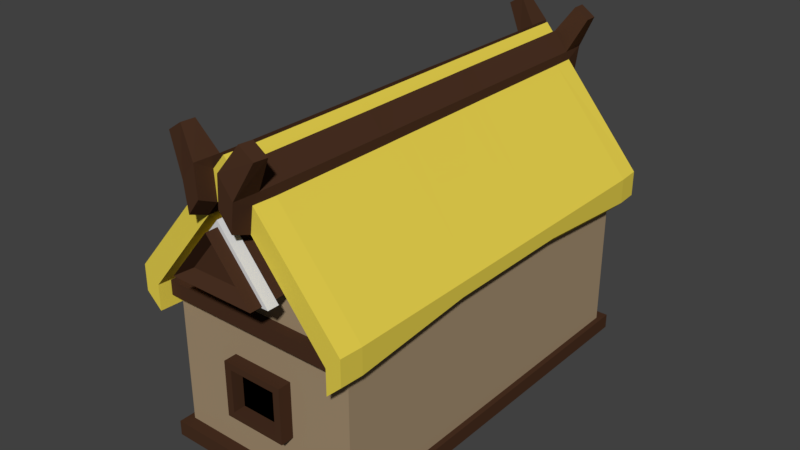 # Source: House3.blend  (saved by Blender 2.79.0; exported with 4.5.12 LTS)
import bpy
from mathutils import Matrix  # noqa: F401  (used for matrix-valued properties, if any)

bpy.ops.wm.read_factory_settings(use_empty=True)
scene = bpy.context.scene
scene.name = 'Scene'

# ---- collections
col_collection_1 = bpy.data.collections.new('Collection 1'); scene.collection.children.link(col_collection_1)

# ---- materials (node trees are filled in below, after node groups)
mat_material_016 = bpy.data.materials.new('Material.016')
mat_material_016.alpha_threshold = 0.0
mat_material_016.use_transparent_shadow = False
mat_material_016.diffuse_color = (0.2668, 0.2668, 0.2668, 1.0)
mat_material_016.roughness = 0.5
mat_material_017 = bpy.data.materials.new('Material.017')
mat_material_017.alpha_threshold = 0.0
mat_material_017.use_transparent_shadow = False
mat_material_017.diffuse_color = (0.1574, 0.04011, 0.01681, 1.0)
mat_material_017.roughness = 0.5
mat_material_013 = bpy.data.materials.new('Material.013')
mat_material_013.alpha_threshold = 0.0
mat_material_013.use_transparent_shadow = False
mat_material_013.diffuse_color = (0.03254, 0.06234, 0.8, 1.0)
mat_material_013.roughness = 0.5
mat_material_014 = bpy.data.materials.new('Material.014')
mat_material_014.alpha_threshold = 0.0
mat_material_014.use_transparent_shadow = False
mat_material_014.roughness = 0.5
mat_material_015 = bpy.data.materials.new('Material.015')
mat_material_015.alpha_threshold = 0.0
mat_material_015.use_transparent_shadow = False
mat_material_015.diffuse_color = (0.2462, 0.2462, 0.2462, 1.0)
mat_material_015.roughness = 0.5
mat_material_008 = bpy.data.materials.new('Material.008')
mat_material_008.alpha_threshold = 0.0
mat_material_008.use_transparent_shadow = False
mat_material_008.diffuse_color = (0.3757, 0.2759, 0.1692, 1.0)
mat_material_008.roughness = 0.5
mat_material_009 = bpy.data.materials.new('Material.009')
mat_material_009.alpha_threshold = 0.0
mat_material_009.use_transparent_shadow = False
mat_material_009.diffuse_color = (0.8, 0.6405, 0.07538, 1.0)
mat_material_009.roughness = 0.5
mat_material_010 = bpy.data.materials.new('Material.010')
mat_material_010.alpha_threshold = 0.0
mat_material_010.use_transparent_shadow = False
mat_material_010.diffuse_color = (0.0, 0.0, 0.0, 1.0)
mat_material_010.roughness = 0.5
mat_material_011 = bpy.data.materials.new('Material.011')
mat_material_011.alpha_threshold = 0.0
mat_material_011.use_transparent_shadow = False
mat_material_011.diffuse_color = (0.06681, 0.03012, 0.01614, 1.0)
mat_material_011.roughness = 0.5
mat_material_012 = bpy.data.materials.new('Material.012')
mat_material_012.alpha_threshold = 0.0
mat_material_012.use_transparent_shadow = False
mat_material_012.diffuse_color = (0.723, 0.723, 0.723, 1.0)
mat_material_012.roughness = 0.5

# ---- material node trees

# ---- world
world_world = bpy.data.worlds.new('World'); scene.world = world_world
world_world.color = (0.05088, 0.05088, 0.05088)
world_world.use_sun_shadow = False
world_world.sun_shadow_jitter_overblur = 0.0
world_world.cycles.sampling_method = 'MANUAL'

# ---- meshes
me_cylinder_001 = bpy.data.meshes.new('Cylinder.001')
me_cylinder_001.from_pydata([(0.0, 1.0, -1.0), (0.0, 1.0, 1.0), (0.7071, 0.7071, -1.0), (0.7071, 0.7071, 1.0), (1.0, -4.371e-08, -1.0), (1.0, -4.371e-08, 1.0), (0.7071, -0.7071, -1.0), (0.7071, -0.7071, 1.0), (-8.742e-08, -1.0, -1.0), (-8.742e-08, -1.0, 1.0), (-0.7071, -0.7071, -1.0), (-0.7071, -0.7071, 1.0), (-1.0, 1.192e-08, -1.0), (-1.0, 1.192e-08, 1.0), (-0.7071, 0.7071, -1.0), (-0.7071, 0.7071, 1.0), (0.7071, 0.7071, 1.073), (0.0, 1.0, 1.073), (1.0, -4.371e-08, 1.073), (0.7071, -0.7071, 1.073), (-8.742e-08, -1.0, 1.073), (-0.7071, -0.7071, 1.073), (-1.0, 1.192e-08, 1.073), (-0.7071, 0.7071, 1.073), (-5.476e-08, 0.1391, 1.344), (-5.476e-08, 0.1967, 1.344), (-3.389e-08, 1.195e-08, 1.344), (-5.476e-08, -0.1391, 1.344), (-5.476e-08, -0.1967, 1.344), (-5.476e-08, -0.1391, 1.344), (-5.476e-08, 2.289e-08, 1.344), (-5.476e-08, 0.1391, 1.344), (1.297, 1.297, 0.8668), (3.109e-08, 1.835, 0.8668), (1.835, -7.397e-08, 0.8668), (1.297, -1.297, 0.8668), (-1.293e-07, -1.835, 0.8668), (-1.297, -1.297, 0.8668), (-1.835, 2.809e-08, 0.8668), (-1.297, 1.297, 0.8668), (1.297, 1.297, 0.9367), (3.109e-08, 1.835, 0.9367), (1.835, -7.397e-08, 0.9367), (1.297, -1.297, 0.9367), (-1.293e-07, -1.835, 0.9367), (-1.297, -1.297, 0.9367), (-1.835, 2.809e-08, 0.9367), (-1.297, 1.297, 0.9367)], [], [(0, 1, 3, 2), (2, 3, 5, 4), (4, 5, 7, 6), (6, 7, 9, 8), (8, 9, 11, 10), (10, 11, 13, 12), (20, 21, 45, 44), (12, 13, 15, 14), (14, 15, 1, 0), (0, 2, 4, 6, 8, 10, 12, 14), (20, 19, 27, 28), (15, 13, 38, 39), (5, 3, 32, 34), (19, 20, 44, 43), (18, 19, 43, 42), (9, 7, 35, 36), (16, 18, 42, 40), (13, 11, 37, 38), (24, 25, 31, 30, 29, 28, 27, 26), (18, 16, 24, 26), (23, 22, 30, 31), (21, 20, 28, 29), (19, 18, 26, 27), (16, 17, 25, 24), (17, 23, 31, 25), (22, 21, 29, 30), (34, 32, 40, 42), (37, 36, 44, 45), (33, 39, 47, 41), (32, 33, 41, 40), (35, 34, 42, 43), (38, 37, 45, 46), (36, 35, 43, 44), (39, 38, 46, 47), (11, 9, 36, 37), (21, 22, 46, 45), (22, 23, 47, 46), (7, 5, 34, 35), (1, 15, 39, 33), (3, 1, 33, 32), (23, 17, 41, 47), (17, 16, 40, 41)])
me_cylinder_001.polygons.foreach_set('material_index', [1, 1, 1, 1, 1, 1, 0, 1, 1, 0, 0, 0, 0, 0, 0, 0, 0, 0, 0, 0, 0, 0, 0, 0, 0, 0, 0, 0, 0, 0, 0, 0, 0, 0, 0, 0, 0, 0, 0, 0, 0, 0])
me_cylinder_001.materials.append(mat_material_016)
me_cylinder_001.materials.append(mat_material_017)
me_cylinder_001.use_remesh_preserve_volume = False
me_cylinder_001.use_remesh_preserve_attributes = False
me_cylinder_001.use_mirror_vertex_groups = False
me_cylinder_001.update()
me_cylinder = bpy.data.meshes.new('Cylinder')
me_cylinder.from_pydata([(0.0, 1.0, -1.0), (0.0, 1.0, 1.0), (0.7071, 0.7071, -1.0), (0.7071, 0.7071, 1.0), (1.0, -4.371e-08, -1.0), (1.0, -4.371e-08, 1.0), (0.7071, -0.7071, -1.0), (0.7071, -0.7071, 1.0), (-8.742e-08, -1.0, -1.0), (-8.742e-08, -1.0, 1.0), (-0.7071, -0.7071, -1.0), (-0.7071, -0.7071, 1.0), (-1.0, 1.192e-08, -1.0), (-1.0, 1.192e-08, 1.0), (-0.7071, 0.7071, -1.0), (-0.7071, 0.7071, 1.0), (0.7071, 0.7071, 1.073), (0.0, 1.0, 1.073), (1.0, -4.371e-08, 1.073), (0.7071, -0.7071, 1.073), (-8.742e-08, -1.0, 1.073), (-0.7071, -0.7071, 1.073), (-1.0, 1.192e-08, 1.073), (-0.7071, 0.7071, 1.073), (-5.476e-08, 0.1391, 1.344), (-5.476e-08, 0.1967, 1.344), (-3.389e-08, 1.195e-08, 1.344), (-5.476e-08, -0.1391, 1.344), (-5.476e-08, -0.1967, 1.344), (-5.476e-08, -0.1391, 1.344), (-5.476e-08, 2.289e-08, 1.344), (-5.476e-08, 0.1391, 1.344), (1.297, 1.297, 0.8668), (3.109e-08, 1.835, 0.8668), (1.835, -7.397e-08, 0.8668), (1.297, -1.297, 0.8668), (-1.293e-07, -1.835, 0.8668), (-1.297, -1.297, 0.8668), (-1.835, 2.809e-08, 0.8668), (-1.297, 1.297, 0.8668), (1.297, 1.297, 0.9367), (3.109e-08, 1.835, 0.9367), (1.835, -7.397e-08, 0.9367), (1.297, -1.297, 0.9367), (-1.293e-07, -1.835, 0.9367), (-1.297, -1.297, 0.9367), (-1.835, 2.809e-08, 0.9367), (-1.297, 1.297, 0.9367)], [], [(0, 1, 3, 2), (2, 3, 5, 4), (4, 5, 7, 6), (6, 7, 9, 8), (8, 9, 11, 10), (10, 11, 13, 12), (20, 21, 45, 44), (12, 13, 15, 14), (14, 15, 1, 0), (0, 2, 4, 6, 8, 10, 12, 14), (20, 19, 27, 28), (15, 13, 38, 39), (5, 3, 32, 34), (19, 20, 44, 43), (18, 19, 43, 42), (9, 7, 35, 36), (16, 18, 42, 40), (13, 11, 37, 38), (24, 25, 31, 30, 29, 28, 27, 26), (18, 16, 24, 26), (23, 22, 30, 31), (21, 20, 28, 29), (19, 18, 26, 27), (16, 17, 25, 24), (17, 23, 31, 25), (22, 21, 29, 30), (34, 32, 40, 42), (37, 36, 44, 45), (33, 39, 47, 41), (32, 33, 41, 40), (35, 34, 42, 43), (38, 37, 45, 46), (36, 35, 43, 44), (39, 38, 46, 47), (11, 9, 36, 37), (21, 22, 46, 45), (22, 23, 47, 46), (7, 5, 34, 35), (1, 15, 39, 33), (3, 1, 33, 32), (23, 17, 41, 47), (17, 16, 40, 41)])
me_cylinder.polygons.foreach_set('material_index', [1, 1, 1, 1, 1, 1, 0, 1, 1, 0, 0, 0, 0, 0, 0, 0, 0, 0, 0, 0, 0, 0, 0, 0, 0, 0, 0, 0, 0, 0, 0, 0, 0, 0, 0, 0, 0, 0, 0, 0, 0, 0])
me_cylinder.materials.append(mat_material_016)
me_cylinder.materials.append(mat_material_017)
me_cylinder.use_remesh_preserve_volume = False
me_cylinder.use_remesh_preserve_attributes = False
me_cylinder.use_mirror_vertex_groups = False
me_cylinder.update()
me_cube = bpy.data.meshes.new('Cube')
me_cube.from_pydata([(-1.0, -1.0, -1.0), (-1.0, -1.0, 1.0), (-1.0, 1.0, -1.0), (-1.0, 1.0, 1.0), (1.0, -1.0, -1.0), (1.0, -1.0, 1.0), (1.0, 1.0, -1.0), (1.0, 1.0, 1.0), (-1.0, 1.0, -1.337), (-1.0, -1.0, -1.337), (1.0, 1.0, -1.337), (1.0, -1.0, -1.337), (-0.8228, 0.8228, -1.772), (-0.8228, -0.8228, -1.772), (0.8228, 0.8228, -1.772), (0.8228, -0.8228, -1.772), (-0.5297, 0.5297, -2.131), (-0.5297, -0.5297, -2.131), (0.5297, 0.5297, -2.131), (0.5297, -0.5297, -2.131), (-0.1422, 0.1422, -2.46), (-0.1422, -0.1422, -2.46), (0.1422, 0.1422, -2.46), (0.1422, -0.1422, -2.46), (-1.0, 0.3333, -1.0), (-1.0, -0.3333, -1.0), (-1.0, -0.3333, 1.0), (-1.0, 0.3333, 1.0), (1.0, -0.3333, -1.0), (1.0, 0.3333, -1.0), (1.0, 0.3333, 1.0), (1.0, -0.3333, 1.0), (-1.0, 0.3333, -1.337), (-1.0, -0.3333, -1.337), (1.0, -0.3333, -1.337), (1.0, 0.3333, -1.337), (-0.8228, 0.2743, -1.772), (-0.8228, -0.2743, -1.772), (0.8228, -0.2743, -1.772), (0.8228, 0.2743, -1.772), (-0.5297, 0.1766, -2.131), (-0.5297, -0.1766, -2.131), (0.5297, -0.1766, -2.131), (0.5297, 0.1766, -2.131), (-0.1422, 0.0474, -2.46), (-0.1422, -0.0474, -2.46), (0.1422, -0.0474, -2.46), (0.1422, 0.0474, -2.46), (-1.0, -1.0, 0.0), (-1.0, 1.0, 0.0), (1.0, 1.0, 0.0), (1.0, -1.0, 0.0), (1.0, 0.3333, 0.0), (1.0, -0.3333, 0.0), (-1.0, -0.3333, 0.0), (-1.0, 0.3333, 0.0), (-1.0, 1.0, -0.5), (1.0, 1.0, -0.5), (1.0, -1.0, -0.5), (1.0, 0.3333, -0.5), (1.0, -0.3333, -0.5), (-1.0, -0.3333, -0.5), (-1.0, 0.3333, -0.5), (-1.0, -1.0, -0.5), (-1.072, -1.072, 0.0693), (-1.072, -1.072, 1.141), (-1.072, 0.3572, 1.141), (-1.072, 1.072, 1.141), (-1.072, 1.072, -0.4666), (-1.072, 1.072, -1.002), (1.072, 1.072, -1.002), (1.072, 1.072, 1.141), (1.072, 1.072, -0.4666), (1.072, -0.3572, 1.141), (1.072, -1.072, 1.141), (1.072, -1.072, -0.4666), (1.072, -1.072, -1.002), (-1.072, -1.072, -1.002), (1.072, 1.072, -1.363), (-1.072, 1.072, -1.363), (-1.072, -1.072, -1.363), (1.072, -1.072, -1.363), (0.8818, 0.8818, -1.829), (-0.8818, 0.8818, -1.829), (-0.8818, -0.8818, -1.829), (0.8818, -0.8818, -1.829), (0.5677, 0.5677, -2.215), (-0.5677, 0.5677, -2.215), (-0.5677, -0.5677, -2.215), (0.5677, -0.5677, -2.215), (-0.1524, -0.0508, -2.567), (-0.1524, -0.1524, -2.567), (0.1524, 0.1524, -2.567), (-0.1524, 0.1524, -2.567), (0.1524, 0.0508, -2.567), (0.1524, -0.1524, -2.567), (-1.072, -0.3572, 1.141), (1.072, 0.3572, 1.141), (-0.1524, 0.0508, -2.567), (0.1524, -0.0508, -2.567), (-1.072, -1.072, -0.4666), (-1.072, 1.072, 0.0693), (1.072, 1.072, 0.0693), (1.072, -1.072, 0.0693)], [], [(55, 27, 3, 49), (56, 49, 101, 68), (53, 31, 5, 51), (9, 13, 84, 80), (28, 4, 11, 34), (7, 50, 102, 71), (34, 11, 15, 38), (47, 46, 99, 94), (17, 21, 91, 88), (24, 2, 8, 32), (36, 12, 16, 40), (32, 8, 12, 36), (12, 8, 79, 83), (49, 3, 67, 101), (46, 23, 95, 99), (10, 14, 82, 78), (48, 63, 100, 64), (38, 15, 19, 42), (45, 44, 98, 90), (22, 47, 94, 92), (42, 19, 23, 46), (40, 16, 20, 44), (17, 41, 45, 21), (41, 40, 44, 45), (18, 43, 47, 22), (43, 42, 46, 47), (31, 30, 97, 73), (15, 11, 81, 85), (14, 39, 43, 18), (39, 38, 42, 43), (9, 33, 37, 13), (33, 32, 36, 37), (13, 37, 41, 17), (37, 36, 40, 41), (0, 25, 33, 9), (25, 24, 32, 33), (10, 35, 39, 14), (35, 34, 38, 39), (44, 20, 93, 98), (30, 7, 71, 97), (6, 29, 35, 10), (29, 28, 34, 35), (50, 7, 30, 52), (52, 30, 31, 53), (48, 1, 26, 54), (54, 26, 27, 55), (61, 54, 55, 62), (63, 48, 54, 61), (59, 52, 53, 60), (57, 50, 52, 59), (21, 45, 90, 91), (60, 53, 51, 58), (4, 58, 75, 76), (62, 55, 49, 56), (24, 62, 56, 2), (14, 18, 86, 82), (28, 60, 58, 4), (5, 31, 73, 74), (6, 57, 59, 29), (29, 59, 60, 28), (0, 63, 61, 25), (25, 61, 62, 24), (101, 67, 71, 102), (103, 74, 65, 64), (73, 96, 65, 74), (76, 77, 80, 81), (69, 70, 78, 79), (81, 80, 84, 85), (79, 78, 82, 83), (89, 88, 91, 95), (85, 84, 88, 89), (83, 82, 86, 87), (90, 99, 95, 91), (87, 86, 92, 93), (93, 92, 94, 98), (98, 94, 99, 90), (71, 67, 66, 97), (97, 66, 96, 73), (75, 103, 64, 100), (68, 101, 102, 72), (69, 68, 72, 70), (76, 75, 100, 77), (23, 19, 89, 95), (1, 48, 64, 65), (51, 5, 74, 103), (50, 57, 72, 102), (18, 22, 92, 86), (3, 27, 66, 67), (11, 4, 76, 81), (58, 51, 103, 75), (20, 16, 87, 93), (2, 56, 68, 69), (6, 10, 78, 70), (0, 9, 80, 77), (16, 12, 83, 87), (8, 2, 69, 79), (26, 1, 65, 96), (57, 6, 70, 72), (13, 17, 88, 84), (27, 26, 96, 66), (19, 15, 85, 89), (63, 0, 77, 100)])
me_cube.polygons.foreach_set('material_index', [0, 2, 0, 2, 0, 0, 0, 1, 2, 0, 0, 0, 2, 2, 0, 0, 2, 0, 2, 0, 0, 0, 0, 1, 0, 1, 1, 0, 0, 1, 0, 1, 0, 1, 0, 1, 0, 1, 2, 0, 0, 1, 0, 1, 0, 1, 1, 1, 1, 1, 2, 1, 0, 1, 0, 0, 0, 0, 0, 1, 0, 1, 2, 2, 2, 2, 2, 2, 2, 2, 2, 2, 2, 2, 2, 2, 2, 2, 2, 2, 2, 2, 0, 2, 0, 1, 0, 2, 0, 1, 2, 2, 0, 2, 2, 2, 2, 0, 2, 2, 0, 2])
me_cube.materials.append(mat_material_013)
me_cube.materials.append(mat_material_014)
me_cube.materials.append(mat_material_015)
me_cube.use_remesh_preserve_volume = False
me_cube.use_remesh_preserve_attributes = False
me_cube.use_mirror_vertex_groups = False
me_cube.update()
me_cube_003 = bpy.data.meshes.new('Cube.003')
me_cube_003.from_pydata([(-1.0, -1.0, 0.0), (-1.0, -1.0, 2.0), (-1.0, 1.0, 0.0), (-1.0, 1.0, 2.0), (1.0, -1.0, 0.0), (1.0, -1.0, 2.0), (1.0, 1.0, 0.0), (1.0, 1.0, 2.0), (0.0, -1.0, 3.417), (0.0, 1.0, 3.417), (-1.171, -1.0, 2.178), (-1.171, 1.0, 2.178), (1.158, 1.0, 2.176), (1.158, -1.0, 2.176), (0.0, -1.0, 3.768), (-0.013, 1.0, 3.769), (-1.0, -1.0, 1.692), (-1.013, 1.0, 1.693), (1.0, 1.0, 1.692), (1.0, -1.0, 1.692), (-1.171, -1.0, 1.869), (-1.171, 1.0, 1.869), (1.158, 1.0, 1.868), (1.158, -1.0, 1.868), (-1.013, -1.119, 2.001), (-1.171, -1.119, 2.178), (-0.013, -1.119, 3.418), (-0.013, 1.119, 3.418), (-1.013, 1.119, 2.001), (0.987, -1.119, 2.001), (0.987, 1.119, 2.001), (-0.013, -1.119, 3.769), (-0.013, 1.119, 3.769), (-1.171, 1.119, 2.178), (1.145, -1.119, 2.178), (1.145, 1.119, 2.178), (-1.013, -1.119, 1.693), (-1.171, -1.119, 1.869), (-1.171, 1.119, 1.869), (-1.013, 1.119, 1.693), (1.145, 1.119, 1.869), (0.987, 1.119, 1.693), (1.145, -1.119, 1.869), (0.987, -1.119, 1.693), (-1.0, 0.192, 1.192e-07), (-1.0, -0.192, 1.192e-07), (-1.0, -0.192, 2.0), (-1.0, 0.192, 2.0), (1.0, -0.192, 1.192e-07), (1.0, 0.192, 1.192e-07), (1.0, 0.192, 2.0), (1.0, -0.192, 2.0), (-1.171, -0.192, 2.178), (-1.171, 0.192, 2.178), (1.158, 0.192, 2.176), (1.158, -0.192, 2.176), (-0.004334, -0.192, 3.769), (-0.008667, 0.192, 3.769), (-1.004, -0.192, 1.822), (1.0, 0.192, 1.821), (1.0, -0.192, 1.821), (-1.171, -0.192, 1.999), (-1.171, 0.192, 1.999), (1.158, 0.192, 1.998), (1.158, -0.192, 1.998), (-1.0, -1.0, 1.359), (-1.0, 1.0, 1.359), (1.0, 1.0, 1.359), (1.0, -1.0, 1.359), (1.0, 0.192, 1.359), (1.0, -0.192, 1.359), (-1.0, -0.192, 1.359), (-1.0, 0.192, 1.359), (-1.0, 0.1319, 1.788e-07), (-1.0, -0.1319, 1.788e-07), (-1.0, -0.1319, 1.228), (-1.0, 0.1319, 1.228), (-0.8651, 0.1213, 0.03964), (-0.8651, -0.1213, 0.03964), (-0.8651, -0.1213, 1.169), (-0.8651, 0.1213, 1.169), (-1.151, -0.192, 1.359), (-1.151, -0.192, 1.192e-07), (-1.151, 0.192, 1.359), (-1.151, 0.192, 1.192e-07), (-1.151, -0.1319, 1.228), (-1.151, -0.1319, 1.788e-07), (-1.151, 0.1319, 1.228), (-1.151, 0.1319, 1.788e-07), (0.3333, 1.0, 0.0), (-0.3333, 1.0, 0.0), (-0.3333, 1.0, 2.0), (0.3333, 1.0, 2.0), (-0.3333, -1.0, 0.0), (0.3333, -1.0, 0.0), (0.3333, -1.0, 2.0), (-0.3333, -1.0, 2.0), (0.3333, 0.192, 1.192e-07), (-0.3333, 0.192, 1.192e-07), (0.3333, -0.192, 1.192e-07), (-0.3333, -0.192, 1.192e-07), (0.3333, -1.0, 1.359), (-0.3333, -1.0, 1.359), (-0.3333, 1.0, 1.359), (0.3333, 1.0, 1.359), (-1.0, 1.0, 0.6794), (1.0, 1.0, 0.6794), (1.0, -1.0, 0.6794), (1.0, 0.192, 0.6794), (1.0, -0.192, 0.6794), (-1.0, -0.192, 0.6794), (-1.0, 0.192, 0.6794), (-1.0, -1.0, 0.6794), (-1.0, -0.1319, 0.6141), (-1.0, 0.1319, 0.6141), (-0.8651, -0.1213, 0.6043), (-0.8651, 0.1213, 0.6043), (-1.151, -0.192, 0.6794), (-1.151, 0.192, 0.6794), (-1.151, -0.1319, 0.6141), (-1.151, 0.1319, 0.6141), (-0.3333, 1.0, 0.6794), (0.3333, 1.0, 0.6794), (0.3333, -1.0, 0.6794), (-0.3333, -1.0, 0.6794), (0.3333, -1.069, 1.359), (-0.3333, -1.069, 1.359), (-0.3333, 1.069, 1.359), (0.3333, 1.069, 1.359), (-0.3333, 1.069, 0.6794), (0.3333, 1.069, 0.6794), (0.3333, -1.069, 0.6794), (-0.3333, -1.069, 0.6794), (0.2571, -1.069, 1.281), (-0.2571, -1.069, 1.281), (-0.2571, 1.069, 1.281), (0.2571, 1.069, 1.281), (-0.2571, 1.069, 0.7571), (0.2571, 1.069, 0.7571), (0.2571, -1.069, 0.7571), (-0.2571, -1.069, 0.7571), (0.2571, -1.005, 1.281), (-0.2571, -1.005, 1.281), (-0.2571, 1.005, 1.281), (0.2571, 1.005, 1.281), (-0.2571, 1.005, 0.7571), (0.2571, 1.005, 0.7571), (0.2571, -1.005, 0.7571), (-0.2571, -1.005, 0.7571), (-1.0, -1.0, 1.822), (-1.0, 1.0, 1.822), (1.0, 1.0, 1.822), (1.0, -1.0, 1.822), (1.0, 0.192, 1.822), (1.0, -0.192, 1.822), (-1.0, -0.192, 1.822), (-1.0, 0.192, 1.822), (0.3333, -1.0, 1.822), (-0.3333, -1.0, 1.822), (-0.3333, 1.0, 1.822), (0.3333, 1.0, 1.822), (-1.0, -1.054, 1.822), (-1.0, -1.054, 2.0), (0.3333, 1.054, 2.0), (1.0, 1.054, 2.0), (-0.3333, -1.054, 2.0), (-1.0, 1.054, 2.0), (-0.3333, 1.054, 2.0), (1.0, -1.054, 2.0), (0.3333, -1.054, 2.0), (-1.0, 1.054, 1.822), (1.0, 1.054, 1.822), (1.0, -1.054, 1.822), (0.3333, -1.054, 1.822), (-0.3333, -1.054, 1.822), (-0.3333, 1.054, 1.822), (0.3333, 1.054, 1.822), (0.15, 1.0, 2.475), (0.4501, 1.0, 2.475), (-0.15, -1.0, 2.475), (-0.4501, -1.0, 2.475), (4.758e-09, -1.0, 3.113), (-4.758e-09, 1.0, 3.113), (-0.4501, 1.0, 2.475), (0.4501, -1.0, 2.475), (-0.15, 1.0, 2.475), (0.15, -1.0, 2.475), (0.15, 1.123, 2.475), (0.4501, 1.123, 2.475), (-0.15, -1.123, 2.475), (-0.4501, -1.123, 2.475), (4.758e-09, -1.123, 3.113), (-4.758e-09, 1.123, 3.113), (-0.4501, 1.123, 2.475), (0.4501, -1.123, 2.475), (-0.15, 1.123, 2.475), (0.15, -1.123, 2.475), (0.15, 1.182, 2.475), (0.4501, 1.182, 2.475), (-0.15, -1.182, 2.475), (-0.4501, -1.182, 2.475), (4.758e-09, -1.182, 3.113), (-4.758e-09, 1.182, 3.113), (-0.4501, 1.182, 2.475), (0.4501, -1.182, 2.475), (-0.15, 1.182, 2.475), (0.15, -1.182, 2.475), (0.15, 1.245, 2.475), (0.4501, 1.245, 2.475), (-0.15, -1.245, 2.475), (-0.4501, -1.245, 2.475), (4.758e-09, -1.245, 3.113), (-4.758e-09, 1.245, 3.113), (-0.4501, 1.245, 2.475), (0.4501, -1.245, 2.475), (-0.15, 1.245, 2.475), (0.15, -1.245, 2.475), (0.171, 1.123, 2.457), (0.5131, 1.123, 2.457), (-0.171, -1.123, 2.457), (-0.5131, -1.123, 2.457), (5.216e-09, -1.123, 3.184), (-5.633e-09, 1.123, 3.184), (-0.5131, 1.123, 2.457), (0.5131, -1.123, 2.457), (-0.171, 1.123, 2.457), (0.171, -1.123, 2.457), (0.171, 1.182, 2.457), (0.5131, 1.182, 2.457), (-0.171, -1.182, 2.457), (-0.5131, -1.182, 2.457), (5.216e-09, -1.182, 3.184), (-5.633e-09, 1.182, 3.184), (-0.5131, 1.182, 2.457), (0.5131, -1.182, 2.457), (-0.171, 1.182, 2.457), (0.171, -1.182, 2.457), (-0.2365, -1.0, 3.082), (-0.1114, -1.0, 3.259), (-0.1114, 1.0, 3.259), (-0.2365, 1.0, 3.082), (-0.2769, -1.0, 3.392), (-0.1304, -1.0, 3.591), (-0.1419, 1.0, 3.592), (-0.2868, 1.0, 3.393), (-0.2495, -1.119, 3.083), (-0.1244, -1.119, 3.261), (-0.1244, 1.119, 3.261), (-0.2495, 1.119, 3.083), (-0.2868, -1.119, 3.393), (-0.1419, -1.119, 3.592), (-0.1419, 1.119, 3.592), (-0.2868, 1.119, 3.393), (-0.2835, 0.192, 3.393), (-0.1381, 0.192, 3.592), (-0.2802, -0.192, 3.392), (-0.1342, -0.192, 3.591), (-0.1064, -1.0, 2.962), (-0.05013, -1.0, 3.042), (-0.05013, 1.0, 3.042), (-0.1064, 1.0, 2.962), (-0.1064, -1.123, 2.962), (-0.05013, -1.123, 3.042), (-0.05013, 1.123, 3.042), (-0.1064, 1.123, 2.962), (-0.1064, -1.182, 2.962), (-0.05013, -1.182, 3.042), (-0.05013, 1.182, 3.042), (-0.1064, 1.182, 2.962), (-0.1064, -1.245, 2.962), (-0.05013, -1.245, 3.042), (-0.05013, 1.245, 3.042), (-0.1064, 1.245, 2.962), (-0.1213, -1.123, 3.012), (-0.05715, -1.123, 3.103), (-0.05715, 1.123, 3.103), (-0.1213, 1.123, 3.012), (-0.1213, -1.182, 3.012), (-0.05715, -1.182, 3.103), (-0.05715, 1.182, 3.103), (-0.1213, 1.182, 3.012), (0.2493, -1.0, 3.064), (0.1189, -1.0, 3.249), (0.1189, 1.0, 3.249), (0.2493, 1.0, 3.064), (0.2886, -1.0, 3.371), (0.1377, -1.0, 3.579), (0.1262, 1.0, 3.58), (0.2789, 1.0, 3.372), (0.2363, -1.119, 3.065), (0.1059, -1.119, 3.25), (0.1059, 1.119, 3.25), (0.2363, 1.119, 3.065), (0.2756, -1.119, 3.372), (0.1247, -1.119, 3.58), (0.1247, 1.119, 3.58), (0.2756, 1.119, 3.372), (0.2854, -0.192, 3.372), (0.1338, -0.192, 3.579), (0.2821, 0.192, 3.372), (0.13, 0.192, 3.58), (0.1122, -1.0, 2.954), (0.05352, -1.0, 3.037), (0.05352, 1.0, 3.037), (0.1122, 1.0, 2.954), (0.1122, -1.123, 2.954), (0.05352, -1.123, 3.037), (0.05352, 1.123, 3.037), (0.1122, 1.123, 2.954), (0.1122, -1.182, 2.954), (0.05352, -1.182, 3.037), (0.05352, 1.182, 3.037), (0.1122, 1.182, 2.954), (0.1122, -1.245, 2.954), (0.05352, -1.245, 3.037), (0.05352, 1.245, 3.037), (0.1122, 1.245, 2.954), (0.1279, -1.123, 3.003), (0.06101, -1.123, 3.098), (0.06101, 1.123, 3.098), (0.1279, 1.123, 3.003), (0.1279, -1.182, 3.003), (0.06101, -1.182, 3.098), (0.06101, 1.182, 3.098), (0.1279, 1.182, 3.003), (-0.2769, -1.086, 3.507), (-0.1304, -1.086, 3.723), (-0.1419, 1.081, 3.72), (-0.2868, 1.081, 3.503), (-0.2495, -1.215, 3.171), (-0.1244, -1.215, 3.364), (-0.1244, 1.215, 3.364), (-0.2495, 1.215, 3.171), (-0.2868, -1.215, 3.508), (-0.1419, -1.215, 3.724), (-0.1419, 1.21, 3.72), (-0.2868, 1.21, 3.503), (-0.2835, 0.2086, 3.507), (-0.1381, 0.2086, 3.724), (-0.2802, -0.2086, 3.507), (-0.1342, -0.2086, 3.723), (0.2886, -1.086, 3.484), (0.1377, -1.086, 3.71), (0.1262, 1.086, 3.711), (0.2789, 1.086, 3.485), (0.2363, -1.215, 3.151), (0.1059, -1.215, 3.352), (0.1059, 1.215, 3.352), (0.2363, 1.215, 3.151), (0.2756, -1.215, 3.485), (0.1247, -1.215, 3.711), (0.1247, 1.215, 3.711), (0.2756, 1.215, 3.485), (0.2854, -0.2086, 3.485), (0.1338, -0.2086, 3.71), (0.2821, 0.2086, 3.485), (0.13, 0.2086, 3.71), (0.1125, 1.181, 2.551), (0.337, 1.181, 2.551), (-0.112, -1.181, 2.551), (-0.3365, -1.181, 2.551), (-0.03725, -1.181, 2.976), (0.000257, -1.181, 3.029), (-0.07937, 1.181, 2.916), (-0.3365, 1.181, 2.551), (0.0403, -1.181, 2.972), (0.08421, 1.181, 2.91), (-0.112, 1.181, 2.551), (0.337, -1.181, 2.551), (0.1125, -1.181, 2.551), (-0.07937, -1.181, 2.916), (0.000257, 1.181, 3.029), (-0.03725, 1.181, 2.976), (0.08421, -1.181, 2.91), (0.0403, 1.181, 2.972), (-0.4609, -1.116, 3.919), (-0.3129, -1.116, 4.035), (-0.3294, 1.112, 4.031), (-0.4757, 1.112, 3.916), (-0.4709, -1.185, 3.92), (-0.3246, -1.185, 4.035), (-0.3294, 1.18, 4.031), (-0.4757, 1.18, 3.916), (0.4775, -1.116, 3.899), (0.325, -1.116, 4.019), (0.3087, 1.117, 4.02), (0.4629, 1.117, 3.9), (0.4644, -1.185, 3.9), (0.3118, -1.185, 4.02), (0.3072, 1.186, 4.02), (0.4597, 1.186, 3.9), (-1.0, 1.0, 0.1823), (1.0, 1.0, 0.1823), (1.0, -1.0, 0.1823), (1.0, 0.192, 0.1823), (1.0, -0.192, 0.1823), (-1.0, -0.192, 0.1823), (-1.0, 0.192, 0.1823), (-1.0, -0.1319, 0.1648), (-1.0, 0.1319, 0.1648), (-0.8651, -0.1213, 0.1911), (-0.8651, 0.1213, 0.1911), (-1.151, -0.192, 0.1823), (-1.151, 0.192, 0.1823), (-1.151, -0.1319, 0.1648), (-1.151, 0.1319, 0.1648), (-0.3333, 1.0, 0.1823), (0.3333, 1.0, 0.1823), (0.3333, -1.0, 0.1823), (-0.3333, -1.0, 0.1823), (-1.0, -1.0, 0.1823), (-1.068, -0.2039, 1.267e-07), (-1.068, -1.062, 7.451e-09), (-1.068, 1.062, 0.1823), (-1.068, 1.062, 7.451e-09), (-0.3596, 1.062, 7.451e-09), (1.056, 1.062, 0.1823), (1.056, 1.062, 7.451e-09), (1.056, 0.2039, 1.267e-07), (1.056, -1.062, 0.1823), (1.056, -1.062, 7.451e-09), (0.3483, -1.062, 7.451e-09), (-1.068, 0.2039, 1.267e-07), (1.056, -0.2039, 1.267e-07), (1.056, 0.2039, 0.1823), (1.056, -0.2039, 0.1823), (-1.068, -0.2039, 0.1823), (-1.068, 0.2039, 0.1823), (0.3483, 1.062, 7.451e-09), (-0.3596, -1.062, 7.451e-09), (-0.3596, 1.062, 0.1823), (0.3483, 1.062, 0.1823), (0.3483, -1.062, 0.1823), (-0.3596, -1.062, 0.1823), (-1.068, -1.062, 0.1823), (-1.0, 0.2845, 2.0), (-1.0, 0.3519, 2.0), (1.0, 0.2845, 2.384e-07), (1.0, 0.3519, 1.192e-07), (-1.171, 0.2845, 2.178), (-1.171, 0.3519, 2.178), (-0.01011, 0.2845, 3.769), (-0.01156, 0.3519, 3.769), (-1.01, 0.2845, 1.822), (-1.012, 0.3519, 1.822), (-1.171, 0.2845, 1.999), (-1.171, 0.3519, 1.999), (-1.0, 0.3519, 1.192e-07), (-1.0, 0.2845, 2.384e-07), (1.0, 0.3519, 2.0), (1.0, 0.2845, 2.0), (1.158, 0.3519, 2.176), (1.158, 0.2845, 2.176), (1.0, 0.3519, 1.821), (1.0, 0.2845, 1.821), (1.158, 0.3519, 1.998), (1.158, 0.2845, 1.998), (1.0, 0.3519, 1.359), (1.0, 0.2845, 1.359), (-1.0, 0.2845, 1.359), (-1.0, 0.3519, 1.359), (-0.3333, 0.3519, 1.192e-07), (-0.3333, 0.2845, 2.384e-07), (0.3333, 0.3519, 1.192e-07), (0.3333, 0.2845, 2.384e-07), (-1.0, 0.2845, 0.6794), (-1.0, 0.3519, 0.6794), (1.0, 0.3519, 0.6794), (1.0, 0.2845, 0.6794), (1.0, 0.3519, 1.822), (1.0, 0.2845, 1.822), (-1.0, 0.2845, 1.822), (-1.0, 0.3519, 1.822), (-0.2846, 0.2845, 3.393), (-0.2857, 0.3519, 3.393), (-0.1394, 0.2845, 3.592), (-0.1407, 0.3519, 3.592), (0.28, 0.3519, 3.372), (0.281, 0.2845, 3.372), (0.1275, 0.3519, 3.58), (0.1288, 0.2845, 3.58), (-0.2846, 0.294, 3.506), (-0.2857, 0.3668, 3.505), (-0.1394, 0.294, 3.722), (-0.1407, 0.3668, 3.721), (0.28, 0.3676, 3.485), (0.281, 0.2945, 3.485), (0.1275, 0.3676, 3.711), (0.1288, 0.2945, 3.711), (1.0, 0.3519, 0.1823), (1.0, 0.2845, 0.1823), (-1.0, 0.2845, 0.1823), (-1.0, 0.3519, 0.1823), (1.056, 0.2917, 2.384e-07), (1.056, 0.3632, 1.192e-07), (-1.068, 0.3632, 1.192e-07), (-1.068, 0.2917, 2.384e-07), (1.056, 0.3632, 0.1823), (1.056, 0.2917, 0.1823), (-1.068, 0.2917, 0.1823), (-1.068, 0.3632, 0.1823), (-1.0, -0.2846, 2.384e-07), (-1.0, -0.352, 1.192e-07), (1.0, -0.2846, 2.0), (1.0, -0.352, 2.0), (1.158, -0.2846, 2.176), (1.158, -0.352, 2.176), (1.0, -0.2846, 1.821), (1.0, -0.352, 1.821), (1.158, -0.2846, 1.998), (1.158, -0.352, 1.998), (-1.0, -0.352, 2.0), (-1.0, -0.2846, 2.0), (1.0, -0.352, 1.192e-07), (1.0, -0.2846, 2.384e-07), (-1.171, -0.352, 2.178), (-1.171, -0.2846, 2.178), (-0.001445, -0.352, 3.768), (-0.002889, -0.2846, 3.768), (-1.001, -0.352, 1.821), (-1.003, -0.2846, 1.822), (-1.171, -0.352, 1.999), (-1.171, -0.2846, 1.999), (-1.0, -0.352, 1.359), (-1.0, -0.2846, 1.359), (1.0, -0.2846, 1.359), (1.0, -0.352, 1.359), (-0.3333, -0.2846, 2.384e-07), (-0.3333, -0.352, 1.192e-07), (0.3333, -0.2846, 2.384e-07), (0.3333, -0.352, 1.192e-07), (1.0, -0.2846, 0.6794), (1.0, -0.352, 0.6794), (-1.0, -0.352, 0.6794), (-1.0, -0.2846, 0.6794), (-1.0, -0.352, 1.822), (-1.0, -0.2846, 1.822), (1.0, -0.2846, 1.822), (1.0, -0.352, 1.822), (-0.278, -0.352, 3.392), (-0.2791, -0.2846, 3.392), (-0.1317, -0.352, 3.591), (-0.133, -0.2846, 3.591), (0.2865, -0.2846, 3.372), (0.2876, -0.352, 3.371), (0.1351, -0.2846, 3.579), (0.1364, -0.352, 3.579), (-0.278, -0.3678, 3.507), (-0.2791, -0.2946, 3.507), (-0.1317, -0.3678, 3.723), (-0.133, -0.2946, 3.723), (0.2865, -0.2946, 3.484), (0.2876, -0.3678, 3.484), (0.1351, -0.2946, 3.71), (0.1364, -0.3678, 3.71), (-1.0, -0.352, 0.1823), (-1.0, -0.2846, 0.1823), (1.0, -0.2846, 0.1823), (1.0, -0.352, 0.1823), (-1.068, -0.2918, 2.384e-07), (-1.068, -0.3633, 1.192e-07), (1.056, -0.3633, 1.192e-07), (1.056, -0.2918, 2.384e-07), (-1.068, -0.3633, 0.1823), (-1.068, -0.2918, 0.1823), (1.056, -0.2918, 0.1823), (1.056, -0.3633, 0.1823), (-1.098, 0.2906, 1.296), (-1.098, 0.3458, 1.296), (-1.098, 0.2906, 0.7397), (-1.098, 0.3458, 0.7397), (-1.098, 0.3458, 1.676), (-1.098, 0.2906, 0.3325), (-1.098, 0.3458, 0.3325), (-1.098, -0.3459, 1.296), (-1.098, -0.2907, 1.296), (-1.098, -0.3459, 0.7397), (-1.098, -0.2907, 0.7397), (-1.098, -0.3459, 1.676), (-1.098, -0.2907, 1.676), (-1.098, -0.3459, 0.3325), (-1.098, -0.2907, 0.3325), (-1.098, 0.2906, 1.676), (-1.009, 0.192, 1.822)], [], [(472, 436, 3, 150), (91, 92, 163, 167), (538, 504, 5, 152), (152, 5, 168, 172), (530, 513, 4, 94), (23, 13, 34, 42), (7, 92, 177, 178), (282, 8, 181, 302), (511, 1, 16, 519), (541, 242, 14, 517), (479, 287, 15, 442), (16, 1, 24, 36), (20, 16, 36, 37), (283, 9, 27, 291), (21, 11, 33, 38), (519, 16, 20, 521), (453, 18, 22, 455), (506, 13, 23, 510), (288, 12, 35, 296), (281, 5, 29, 289), (449, 7, 18, 453), (3, 17, 39, 28), (440, 11, 21, 446), (246, 26, 31, 250), (291, 27, 32, 295), (248, 28, 33, 252), (33, 28, 39, 38), (289, 29, 34, 293), (30, 35, 40, 41), (24, 25, 37, 36), (34, 29, 43, 42), (12, 22, 40, 35), (17, 21, 38, 39), (18, 7, 30, 41), (241, 10, 25, 249), (22, 18, 41, 40), (238, 8, 26, 246), (10, 20, 37, 25), (243, 15, 32, 251), (19, 23, 42, 43), (240, 3, 28, 248), (5, 19, 43, 29), (286, 14, 31, 294), (516, 52, 61, 522), (52, 53, 62, 61), (503, 51, 60, 507), (51, 50, 59, 60), (452, 54, 63, 456), (54, 55, 64, 63), (507, 60, 64, 509), (60, 59, 63, 64), (443, 583, 62, 445), (583, 58, 61, 62), (545, 298, 56, 518), (298, 300, 57, 56), (475, 254, 57, 441), (254, 256, 56, 57), (435, 47, 583, 443), (47, 46, 58, 583), (464, 437, 49, 97), (97, 49, 48, 99), (470, 450, 50, 153), (153, 50, 51, 154), (536, 512, 46, 155), (155, 46, 47, 156), (44, 45, 74, 73), (534, 524, 71, 110), (108, 69, 70, 109), (468, 458, 69, 108), (124, 102, 65, 112), (532, 526, 68, 107), (122, 104, 67, 106), (466, 460, 66, 105), (75, 76, 80, 79), (76, 75, 85, 87), (397, 44, 84, 403), (44, 73, 88, 84), (115, 79, 80, 116), (113, 75, 79, 115), (399, 73, 77, 401), (73, 74, 78, 77), (403, 84, 88, 405), (81, 83, 87, 85), (117, 81, 85, 119), (71, 72, 83, 81), (398, 74, 86, 404), (74, 45, 82, 86), (110, 71, 81, 117), (114, 76, 87, 120), (105, 66, 103, 121), (124, 123, 131, 132), (107, 68, 101, 123), (122, 121, 129, 130), (44, 98, 100, 45), (98, 97, 99, 100), (448, 462, 98, 44), (462, 464, 97, 98), (502, 528, 93, 0), (528, 530, 94, 93), (3, 91, 167, 166), (1, 149, 161, 162), (7, 151, 171, 164), (150, 3, 166, 170), (408, 123, 124, 409), (393, 107, 123, 408), (406, 121, 122, 407), (391, 105, 121, 406), (399, 114, 120, 405), (396, 110, 117, 402), (75, 113, 119, 85), (402, 117, 119, 404), (83, 118, 120, 87), (76, 114, 116, 80), (398, 113, 115, 400), (400, 115, 116, 401), (72, 111, 118, 83), (492, 466, 105, 391), (407, 122, 106, 392), (558, 532, 107, 393), (409, 124, 112, 410), (490, 468, 108, 394), (394, 108, 109, 395), (556, 534, 110, 396), (129, 127, 135, 137), (131, 125, 133, 139), (123, 101, 125, 131), (103, 104, 128, 127), (101, 102, 126, 125), (121, 103, 127, 129), (102, 124, 132, 126), (104, 122, 130, 128), (139, 133, 141, 147), (140, 139, 147, 148), (125, 126, 134, 133), (130, 129, 137, 138), (126, 132, 140, 134), (128, 130, 138, 136), (127, 128, 136, 135), (132, 131, 139, 140), (145, 143, 144, 146), (147, 141, 142, 148), (137, 135, 143, 145), (133, 134, 142, 141), (138, 137, 145, 146), (134, 140, 148, 142), (136, 138, 146, 144), (135, 136, 144, 143), (103, 159, 160, 104), (66, 150, 159, 103), (101, 157, 158, 102), (68, 152, 157, 101), (71, 155, 156, 72), (524, 536, 155, 71), (69, 153, 154, 70), (458, 470, 153, 69), (102, 158, 149, 65), (526, 538, 152, 68), (104, 160, 151, 67), (460, 472, 150, 66), (176, 163, 164, 171), (174, 165, 162, 161), (172, 168, 169, 173), (173, 169, 165, 174), (170, 166, 167, 175), (175, 167, 163, 176), (160, 159, 175, 176), (96, 1, 162, 165), (149, 158, 174, 161), (159, 150, 170, 175), (92, 7, 164, 163), (5, 95, 169, 168), (158, 157, 173, 174), (151, 160, 176, 171), (95, 96, 165, 169), (157, 152, 172, 173), (180, 179, 189, 190), (302, 181, 191, 306), (91, 3, 183, 185), (284, 7, 178, 304), (237, 1, 180, 257), (95, 5, 184, 186), (92, 91, 185, 177), (96, 95, 186, 179), (239, 9, 182, 259), (1, 96, 179, 180), (187, 195, 225, 217), (206, 199, 229, 236), (186, 184, 194, 196), (304, 178, 188, 308), (257, 180, 190, 261), (179, 186, 196, 189), (185, 183, 193, 195), (259, 182, 192, 263), (178, 177, 187, 188), (177, 185, 195, 187), (265, 200, 210, 269), (312, 198, 208, 316), (199, 200, 230, 229), (195, 193, 223, 225), (204, 206, 236, 234), (197, 198, 228, 227), (308, 188, 218, 320), (205, 197, 227, 235), (306, 191, 221, 318), (203, 205, 235, 233), (272, 271, 372, 363), (215, 213, 364, 367), (199, 206, 216, 209), (205, 203, 213, 215), (267, 202, 212, 271), (198, 197, 207, 208), (197, 205, 215, 207), (310, 201, 211, 314), (200, 199, 209, 210), (206, 204, 214, 216), (320, 218, 228, 324), (226, 224, 234, 236), (273, 220, 230, 277), (219, 226, 236, 229), (225, 223, 233, 235), (275, 222, 232, 279), (218, 217, 227, 228), (217, 225, 235, 227), (318, 221, 231, 322), (220, 219, 229, 230), (266, 201, 231, 278), (188, 187, 217, 218), (196, 194, 224, 226), (268, 203, 233, 280), (190, 189, 219, 220), (189, 196, 226, 219), (309, 204, 234, 321), (261, 190, 220, 273), (311, 202, 232, 323), (263, 192, 222, 275), (193, 264, 276, 223), (264, 263, 275, 276), (191, 262, 274, 221), (262, 261, 273, 274), (202, 267, 279, 232), (267, 268, 280, 279), (200, 265, 277, 230), (265, 266, 278, 277), (223, 276, 280, 233), (276, 275, 279, 280), (221, 274, 278, 231), (274, 273, 277, 278), (203, 268, 272, 213), (268, 267, 271, 272), (201, 266, 270, 211), (266, 265, 269, 270), (183, 260, 264, 193), (260, 259, 263, 264), (181, 258, 262, 191), (258, 257, 261, 262), (3, 240, 260, 183), (240, 239, 259, 260), (8, 238, 258, 181), (238, 237, 257, 258), (53, 52, 255, 253), (473, 253, 337, 481), (439, 53, 253, 473), (246, 250, 334, 330), (9, 239, 247, 27), (239, 240, 248, 247), (11, 244, 252, 33), (256, 254, 338, 340), (1, 237, 245, 24), (237, 238, 246, 245), (14, 242, 250, 31), (249, 245, 329, 333), (27, 247, 251, 32), (290, 289, 345, 346), (24, 245, 249, 25), (253, 255, 339, 337), (515, 10, 241, 539), (248, 252, 336, 332), (198, 312, 324, 228), (312, 311, 323, 324), (201, 310, 322, 231), (310, 309, 321, 322), (224, 317, 321, 234), (317, 318, 322, 321), (222, 319, 323, 232), (319, 320, 324, 323), (204, 309, 313, 214), (309, 310, 314, 313), (194, 305, 317, 224), (305, 306, 318, 317), (192, 307, 319, 222), (307, 308, 320, 319), (202, 311, 315, 212), (311, 312, 316, 315), (182, 303, 307, 192), (303, 304, 308, 307), (9, 283, 303, 182), (283, 284, 304, 303), (184, 301, 305, 194), (301, 302, 306, 305), (55, 54, 299, 297), (291, 295, 351, 347), (505, 55, 297, 543), (251, 247, 331, 335), (13, 285, 293, 34), (296, 292, 348, 352), (26, 290, 294, 31), (241, 249, 333, 325), (30, 292, 296, 35), (289, 293, 349, 345), (8, 282, 290, 26), (282, 281, 289, 290), (15, 287, 295, 32), (247, 248, 332, 331), (7, 284, 292, 30), (284, 283, 291, 292), (451, 12, 288, 477), (250, 242, 326, 334), (5, 281, 301, 184), (281, 282, 302, 301), (337, 339, 340, 338), (481, 337, 338, 483), (349, 341, 383, 387), (333, 334, 380, 379), (331, 332, 336, 335), (329, 330, 334, 333), (547, 325, 326, 549), (353, 355, 356, 354), (551, 353, 354, 553), (344, 352, 390, 386), (346, 345, 349, 350), (348, 347, 351, 352), (350, 349, 387, 388), (485, 344, 343, 487), (295, 287, 343, 351), (292, 291, 347, 348), (539, 241, 325, 547), (476, 243, 327, 484), (288, 296, 352, 344), (297, 299, 355, 353), (542, 256, 340, 550), (300, 298, 354, 356), (543, 297, 353, 551), (252, 244, 328, 336), (477, 288, 344, 485), (546, 286, 342, 554), (243, 251, 335, 327), (480, 300, 356, 488), (293, 285, 341, 349), (245, 246, 330, 329), (286, 294, 350, 342), (294, 290, 346, 350), (360, 359, 369, 368, 373, 365, 362, 361, 370), (358, 357, 367, 364, 363, 372, 371, 374, 366), (207, 215, 367, 357), (208, 207, 357, 358), (214, 313, 373, 368), (216, 214, 368, 369), (210, 209, 359, 360), (313, 314, 365, 373), (209, 216, 369, 359), (211, 270, 361, 362), (212, 315, 374, 371), (213, 272, 363, 364), (269, 210, 360, 370), (315, 316, 366, 374), (314, 211, 362, 365), (270, 269, 370, 361), (316, 208, 358, 366), (271, 212, 371, 372), (378, 377, 381, 382), (376, 375, 379, 380), (383, 384, 388, 387), (385, 386, 390, 389), (336, 328, 378, 382), (352, 351, 389, 390), (335, 336, 382, 381), (342, 350, 388, 384), (327, 335, 381, 377), (334, 326, 376, 380), (341, 342, 384, 383), (326, 325, 375, 376), (325, 333, 379, 375), (343, 344, 386, 385), (328, 327, 377, 378), (351, 343, 385, 389), (409, 410, 434, 433), (490, 394, 424, 498), (93, 94, 421, 429), (394, 395, 425, 424), (90, 2, 414, 415), (448, 44, 422, 496), (0, 93, 429, 412), (78, 400, 401, 77), (74, 398, 400, 78), (82, 402, 404, 86), (45, 396, 402, 82), (73, 399, 405, 88), (408, 409, 433, 432), (556, 396, 426, 564), (94, 4, 420, 421), (393, 408, 432, 419), (113, 398, 404, 119), (118, 403, 405, 120), (114, 399, 401, 116), (111, 397, 403, 118), (559, 564, 426, 411), (418, 424, 425, 423), (493, 498, 424, 418), (429, 433, 434, 412), (561, 566, 419, 420), (428, 431, 416, 417), (495, 500, 413, 414), (414, 413, 430, 415), (415, 430, 431, 428), (420, 419, 432, 421), (421, 432, 433, 429), (6, 89, 428, 417), (438, 6, 417, 494), (558, 393, 419, 566), (502, 0, 412, 560), (514, 48, 423, 562), (391, 406, 430, 413), (89, 90, 415, 428), (407, 392, 416, 431), (48, 49, 418, 423), (396, 45, 411, 426), (406, 407, 431, 430), (492, 391, 413, 500), (44, 397, 427, 422), (397, 491, 499, 427), (491, 492, 500, 499), (49, 437, 493, 418), (437, 438, 494, 493), (422, 427, 499, 496), (496, 499, 500, 495), (417, 416, 497, 494), (494, 497, 498, 493), (2, 447, 495, 414), (447, 448, 496, 495), (392, 489, 497, 416), (489, 490, 498, 497), (287, 479, 487, 343), (479, 480, 488, 487), (299, 478, 486, 355), (478, 477, 485, 486), (254, 475, 483, 338), (475, 476, 484, 483), (355, 486, 488, 356), (486, 485, 487, 488), (328, 482, 484, 327), (482, 481, 483, 484), (54, 452, 478, 299), (452, 451, 477, 478), (11, 440, 474, 244), (440, 439, 473, 474), (244, 474, 482, 328), (474, 473, 481, 482), (72, 156, 471, 459), (523, 535, 578, 574), (67, 151, 469, 457), (457, 469, 470, 458), (392, 106, 467, 489), (489, 467, 468, 490), (397, 111, 465, 491), (459, 471, 582, 567), (90, 89, 463, 461), (461, 463, 464, 462), (2, 90, 461, 447), (447, 461, 462, 448), (111, 72, 459, 465), (492, 491, 572, 573), (106, 67, 457, 467), (467, 457, 458, 468), (151, 7, 449, 469), (469, 449, 450, 470), (89, 6, 438, 463), (463, 438, 437, 464), (3, 436, 444, 17), (436, 435, 443, 444), (243, 476, 442, 15), (476, 475, 441, 442), (17, 444, 446, 21), (444, 443, 445, 446), (12, 451, 455, 22), (451, 452, 456, 455), (53, 439, 445, 62), (439, 440, 446, 445), (50, 450, 454, 59), (450, 449, 453, 454), (59, 454, 456, 63), (454, 453, 455, 456), (300, 480, 441, 57), (480, 479, 442, 441), (156, 47, 435, 471), (471, 435, 436, 472), (4, 513, 561, 420), (513, 514, 562, 561), (45, 501, 559, 411), (501, 502, 560, 559), (395, 557, 565, 425), (557, 558, 566, 565), (423, 425, 565, 562), (562, 565, 566, 561), (412, 434, 563, 560), (560, 563, 564, 559), (410, 555, 563, 434), (555, 556, 564, 563), (298, 545, 553, 354), (545, 546, 554, 553), (285, 544, 552, 341), (544, 543, 551, 552), (242, 541, 549, 326), (541, 542, 550, 549), (255, 540, 548, 339), (540, 539, 547, 548), (341, 552, 554, 342), (552, 551, 553, 554), (339, 548, 550, 340), (548, 547, 549, 550), (13, 506, 544, 285), (506, 505, 543, 544), (52, 516, 540, 255), (516, 515, 539, 540), (70, 154, 537, 525), (525, 537, 538, 526), (65, 149, 535, 523), (466, 492, 573, 570), (410, 112, 533, 555), (535, 536, 579, 578), (395, 109, 531, 557), (557, 531, 532, 558), (100, 99, 529, 527), (527, 529, 530, 528), (45, 100, 527, 501), (501, 527, 528, 502), (109, 70, 525, 531), (531, 525, 526, 532), (112, 65, 523, 533), (524, 534, 577, 575), (149, 1, 511, 535), (535, 511, 512, 536), (286, 546, 517, 14), (546, 545, 518, 517), (19, 508, 510, 23), (508, 507, 509, 510), (5, 504, 508, 19), (504, 503, 507, 508), (10, 515, 521, 20), (515, 516, 522, 521), (55, 505, 509, 64), (505, 506, 510, 509), (58, 520, 522, 61), (520, 519, 521, 522), (256, 542, 518, 56), (542, 541, 517, 518), (46, 512, 520, 58), (512, 511, 519, 520), (99, 48, 514, 529), (529, 514, 513, 530), (154, 51, 503, 537), (537, 503, 504, 538), (567, 582, 571, 568), (572, 569, 570, 573), (569, 567, 568, 570), (574, 578, 579, 575), (580, 576, 577, 581), (576, 574, 575, 577), (472, 460, 568, 571), (536, 524, 575, 579), (471, 472, 571, 582), (555, 533, 576, 580), (534, 556, 581, 577), (556, 555, 580, 581), (465, 459, 567, 569), (533, 523, 574, 576), (460, 466, 570, 568), (491, 465, 569, 572)])
me_cube_003.polygons.foreach_set('material_index', [0, 3, 0, 3, 0, 1, 0, 1, 0, 1, 1, 1, 1, 1, 1, 1, 1, 1, 1, 1, 0, 1, 1, 1, 1, 1, 1, 1, 1, 1, 1, 1, 1, 1, 1, 1, 1, 1, 1, 1, 1, 1, 1, 1, 1, 0, 0, 1, 1, 1, 1, 1, 1, 1, 1, 1, 1, 0, 0, 0, 0, 0, 0, 0, 0, 0, 0, 0, 0, 0, 0, 0, 0, 3, 3, 3, 3, 2, 3, 3, 3, 3, 3, 3, 3, 3, 3, 3, 3, 0, 3, 0, 3, 0, 0, 0, 0, 0, 0, 3, 3, 3, 3, 0, 0, 0, 0, 3, 3, 3, 3, 3, 3, 3, 2, 3, 0, 0, 0, 0, 0, 0, 0, 3, 3, 3, 3, 3, 3, 3, 3, 3, 3, 3, 3, 3, 3, 3, 3, 2, 2, 3, 3, 3, 3, 3, 3, 0, 0, 0, 0, 0, 0, 0, 0, 0, 0, 0, 0, 3, 3, 3, 3, 3, 3, 3, 3, 3, 3, 3, 3, 3, 3, 3, 3, 3, 3, 0, 1, 1, 0, 0, 0, 1, 0, 4, 4, 3, 3, 3, 3, 3, 3, 3, 3, 3, 3, 4, 4, 4, 4, 4, 4, 4, 4, 3, 3, 3, 3, 3, 3, 3, 3, 3, 3, 4, 4, 4, 4, 4, 4, 4, 4, 4, 4, 4, 4, 4, 4, 4, 4, 4, 4, 4, 4, 4, 4, 4, 4, 4, 4, 4, 4, 4, 4, 4, 4, 3, 3, 3, 3, 3, 3, 3, 3, 1, 1, 1, 1, 1, 3, 1, 3, 1, 3, 1, 3, 1, 3, 1, 3, 1, 3, 1, 3, 1, 3, 4, 4, 4, 4, 4, 4, 4, 4, 3, 3, 4, 4, 4, 4, 3, 3, 3, 3, 1, 1, 3, 3, 1, 3, 1, 3, 1, 3, 1, 3, 1, 3, 1, 3, 1, 3, 1, 3, 1, 3, 1, 1, 3, 3, 3, 3, 3, 3, 3, 3, 3, 3, 3, 3, 3, 3, 3, 3, 3, 3, 3, 3, 3, 3, 3, 3, 3, 3, 3, 3, 3, 3, 3, 3, 3, 3, 3, 3, 3, 3, 3, 3, 3, 3, 3, 3, 3, 3, 3, 3, 3, 3, 3, 3, 3, 3, 3, 3, 3, 3, 3, 3, 3, 3, 3, 3, 3, 3, 3, 3, 3, 3, 3, 3, 3, 2, 3, 3, 3, 3, 3, 3, 3, 3, 3, 3, 3, 3, 3, 3, 3, 3, 3, 3, 3, 3, 3, 3, 3, 3, 3, 3, 3, 3, 3, 3, 3, 3, 3, 3, 3, 3, 3, 3, 3, 3, 3, 3, 3, 3, 3, 3, 3, 3, 3, 3, 3, 3, 3, 3, 3, 3, 3, 3, 1, 1, 1, 1, 3, 3, 0, 3, 0, 0, 0, 0, 0, 3, 0, 0, 0, 0, 0, 3, 0, 0, 0, 0, 0, 0, 0, 0, 1, 1, 1, 1, 1, 1, 1, 1, 0, 0, 1, 1, 1, 1, 0, 0, 3, 3, 3, 3, 3, 3, 3, 3, 3, 3, 3, 3, 3, 3, 3, 3, 3, 3, 3, 3, 3, 3, 3, 3, 1, 1, 1, 1, 0, 0, 0, 3, 0, 3, 0, 0, 0, 0, 0, 0, 0, 0, 0, 3, 0, 0, 1, 1, 1, 1, 0, 0, 1, 1, 1, 1, 1, 1, 1, 1, 0, 0, 0, 0, 0, 0, 3, 3, 3, 3, 3, 3, 3, 3, 3, 3, 3, 3, 3, 3, 3, 3])
me_cube_003.materials.append(mat_material_008)
me_cube_003.materials.append(mat_material_009)
me_cube_003.materials.append(mat_material_010)
me_cube_003.materials.append(mat_material_011)
me_cube_003.materials.append(mat_material_012)
me_cube_003.use_remesh_preserve_volume = False
me_cube_003.use_remesh_preserve_attributes = False
me_cube_003.use_mirror_vertex_groups = False
me_cube_003.update()

# ---- objects
ob_cylinder_001 = bpy.data.objects.new('Cylinder.001', me_cylinder_001)
ob_cylinder = bpy.data.objects.new('Cylinder', me_cylinder)
ob_cube = bpy.data.objects.new('Cube', me_cube)
ob_cube_003 = bpy.data.objects.new('Cube.003', me_cube_003)

# ---- transforms, parenting, visibility, modifiers, constraints
ob_cylinder_001.location = (-2.755, 0.7621, 0.06478)
ob_cylinder_001.rotation_euler = (1.555, -0.0, 0.0)
ob_cylinder_001.scale = (0.05176, 0.05176, 1.614)
ob_cylinder_001.lineart.crease_threshold = 0.0
ob_cylinder.location = (-2.208, 0.7899, 1.398)
ob_cylinder.rotation_euler = (0.4806, -0.0, 0.0)
ob_cylinder.scale = (0.05176, 0.05176, 1.614)
ob_cylinder.lineart.crease_threshold = 0.0
ob_cube.location = (-2.352, 0.7259, 1.438)
ob_cube.rotation_euler = (0.0, 0.1938, -0.3582)
ob_cube.scale = (0.04414, 0.5723, 0.5723)
ob_cube.lineart.crease_threshold = 0.0
ob_cube_003.location = (0.03359, -0.7621, 0.0)
ob_cube_003.scale = (2.048, 4.096, 1.755)
ob_cube_003.lineart.crease_threshold = 0.0

# ---- collection membership
col_collection_1.objects.link(ob_cylinder_001)
col_collection_1.objects.link(ob_cylinder)
col_collection_1.objects.link(ob_cube)
col_collection_1.objects.link(ob_cube_003)

# ---- scene / render settings (as saved in the file)
scene.frame_start = 1; scene.frame_end = 120; scene.frame_set(52)
scene.render.engine = 'BLENDER_EEVEE_NEXT'
scene.render.resolution_percentage = 50
scene.render.dither_intensity = 0.0
scene.cycles.use_denoising = False
scene.cycles.samples = 128
scene.cycles.sampling_pattern = 'TABULATED_SOBOL'
scene.cycles.use_adaptive_sampling = False
scene.cycles.use_light_tree = False
scene.cycles.blur_glossy = 0.0
scene.cycles.sample_clamp_indirect = 0.0
scene.view_settings.view_transform = 'Standard'
bpy.context.view_layer.update()

# ---- added for rendering (the .blend has no active camera and no usable light): camera, sun
cam_auto = bpy.data.cameras.new('AutoCamera')
cam_auto.lens = 50.0
cam_auto.sensor_width = 36.0
cam_auto.clip_end = 1000.0
ob_auto_camera = bpy.data.objects.new('AutoCamera', cam_auto)
scene.collection.objects.link(ob_auto_camera)
ob_auto_camera.location = (12.2842, -15.7858, 13.5192)
ob_auto_camera.rotation_euler = (1.09748, -7.21219e-08, 0.694738)
scene.camera = ob_auto_camera
light_auto_sun = bpy.data.lights.new('AutoSun', 'SUN')
light_auto_sun.energy = 3.0
light_auto_sun.angle = 0.0523599
ob_auto_sun = bpy.data.objects.new('AutoSun', light_auto_sun)
scene.collection.objects.link(ob_auto_sun)
ob_auto_sun.rotation_euler = (0.872665, 0.174533, 0.523599)
bpy.context.view_layer.update()
